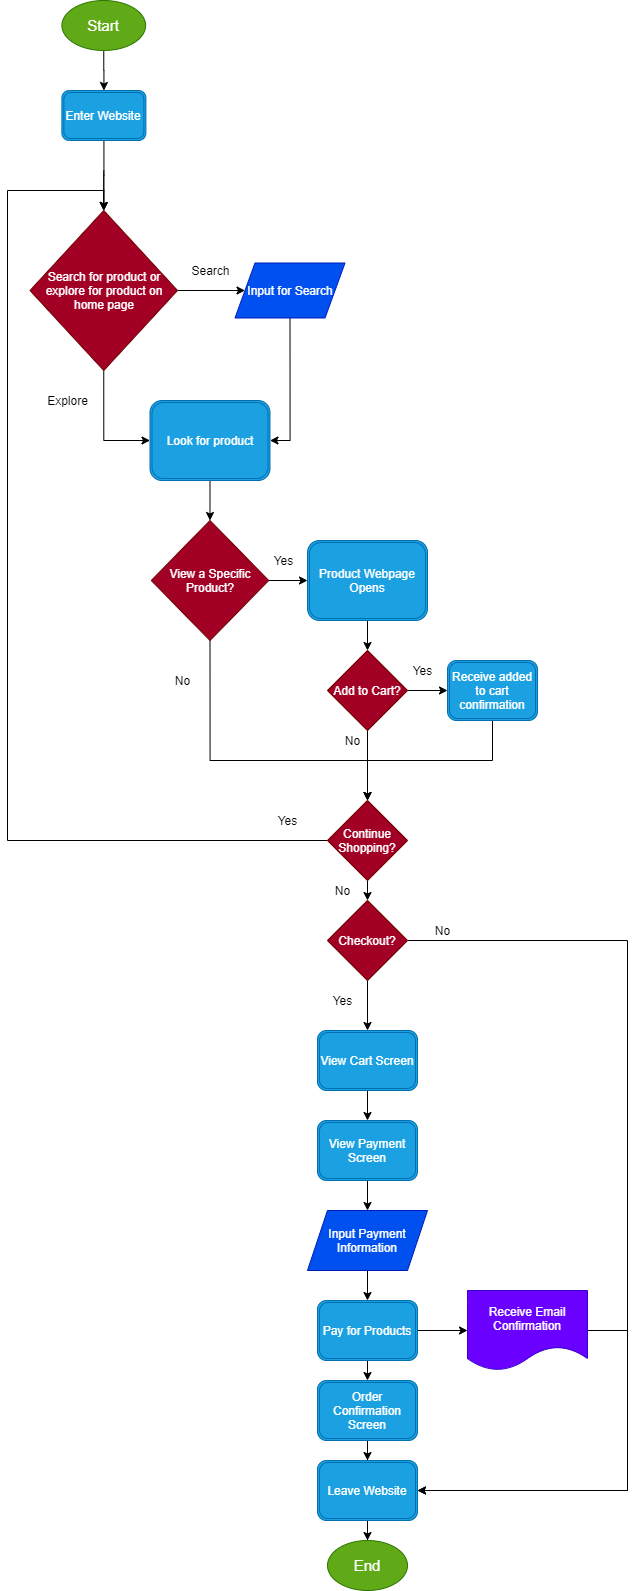

The diagram above was exported from draw.io. Its source (the exported page's mxGraphModel, read from the mxfile embedded in the PNG):
<mxGraphModel dx="1814" dy="741" grid="1" gridSize="10" guides="1" tooltips="1" connect="1" arrows="1" fold="1" page="1" pageScale="1" pageWidth="1100" pageHeight="850" math="0" shadow="0">
  <root>
    <mxCell id="0" />
    <mxCell id="1" parent="0" />
    <mxCell id="4" style="edgeStyle=orthogonalEdgeStyle;rounded=0;orthogonalLoop=1;jettySize=auto;html=1;" edge="1" parent="1" target="3">
      <mxGeometry relative="1" as="geometry">
        <mxPoint x="-193.75" y="180" as="sourcePoint" />
      </mxGeometry>
    </mxCell>
    <mxCell id="43" style="edgeStyle=orthogonalEdgeStyle;rounded=0;orthogonalLoop=1;jettySize=auto;html=1;" edge="1" parent="1" source="2" target="41">
      <mxGeometry relative="1" as="geometry" />
    </mxCell>
    <mxCell id="2" value="&lt;font style=&quot;font-size: 15px&quot;&gt;Start&lt;/font&gt;" style="ellipse;whiteSpace=wrap;html=1;fillColor=#60a917;strokeColor=#2D7600;fontColor=#ffffff;" vertex="1" parent="1">
      <mxGeometry x="-235.62" y="10" width="83.75" height="50" as="geometry" />
    </mxCell>
    <mxCell id="13" style="edgeStyle=orthogonalEdgeStyle;rounded=0;orthogonalLoop=1;jettySize=auto;html=1;exitX=0.5;exitY=1;exitDx=0;exitDy=0;entryX=0;entryY=0.5;entryDx=0;entryDy=0;" edge="1" parent="1" source="3" target="12">
      <mxGeometry relative="1" as="geometry" />
    </mxCell>
    <mxCell id="22" style="edgeStyle=orthogonalEdgeStyle;rounded=0;orthogonalLoop=1;jettySize=auto;html=1;entryX=0;entryY=0.5;entryDx=0;entryDy=0;" edge="1" parent="1" source="3" target="19">
      <mxGeometry relative="1" as="geometry" />
    </mxCell>
    <mxCell id="3" value="Search for product or explore for product on home page" style="rhombus;whiteSpace=wrap;html=1;fillColor=#a20025;strokeColor=#6F0000;fontColor=#ffffff;" vertex="1" parent="1">
      <mxGeometry x="-267.5" y="220" width="147.5" height="160" as="geometry" />
    </mxCell>
    <mxCell id="5" value="Search" style="text;html=1;align=center;verticalAlign=middle;resizable=0;points=[];autosize=1;" vertex="1" parent="1">
      <mxGeometry x="-112.5" y="270" width="50" height="20" as="geometry" />
    </mxCell>
    <mxCell id="17" style="edgeStyle=orthogonalEdgeStyle;rounded=0;orthogonalLoop=1;jettySize=auto;html=1;exitX=0.5;exitY=1;exitDx=0;exitDy=0;entryX=0.5;entryY=0;entryDx=0;entryDy=0;" edge="1" parent="1" source="12" target="16">
      <mxGeometry relative="1" as="geometry" />
    </mxCell>
    <mxCell id="12" value="Look for product" style="shape=ext;double=1;rounded=1;whiteSpace=wrap;html=1;fillColor=#1ba1e2;strokeColor=#006EAF;fontColor=#ffffff;" vertex="1" parent="1">
      <mxGeometry x="-147.5" y="410" width="120" height="80" as="geometry" />
    </mxCell>
    <mxCell id="14" value="Explore" style="text;html=1;align=center;verticalAlign=middle;resizable=0;points=[];autosize=1;" vertex="1" parent="1">
      <mxGeometry x="-260" y="400" width="60" height="20" as="geometry" />
    </mxCell>
    <mxCell id="23" style="edgeStyle=orthogonalEdgeStyle;rounded=0;orthogonalLoop=1;jettySize=auto;html=1;exitX=1;exitY=0.5;exitDx=0;exitDy=0;entryX=0;entryY=0.5;entryDx=0;entryDy=0;" edge="1" parent="1" source="16" target="18">
      <mxGeometry relative="1" as="geometry" />
    </mxCell>
    <mxCell id="33" style="edgeStyle=orthogonalEdgeStyle;rounded=0;orthogonalLoop=1;jettySize=auto;html=1;exitX=0.5;exitY=1;exitDx=0;exitDy=0;" edge="1" parent="1" source="16">
      <mxGeometry relative="1" as="geometry">
        <mxPoint x="70" y="810" as="targetPoint" />
        <Array as="points">
          <mxPoint x="-87" y="770" />
          <mxPoint x="70" y="770" />
        </Array>
      </mxGeometry>
    </mxCell>
    <mxCell id="16" value="View a Specific Product?" style="rhombus;whiteSpace=wrap;html=1;fillColor=#a20025;strokeColor=#6F0000;fontColor=#ffffff;" vertex="1" parent="1">
      <mxGeometry x="-146.25" y="530" width="117.5" height="120" as="geometry" />
    </mxCell>
    <mxCell id="25" style="edgeStyle=orthogonalEdgeStyle;rounded=0;orthogonalLoop=1;jettySize=auto;html=1;" edge="1" parent="1" source="18" target="24">
      <mxGeometry relative="1" as="geometry" />
    </mxCell>
    <mxCell id="18" value="Product Webpage Opens" style="shape=ext;double=1;rounded=1;whiteSpace=wrap;html=1;fillColor=#1ba1e2;strokeColor=#006EAF;fontColor=#ffffff;" vertex="1" parent="1">
      <mxGeometry x="10" y="550" width="120" height="80" as="geometry" />
    </mxCell>
    <mxCell id="21" style="edgeStyle=orthogonalEdgeStyle;rounded=0;orthogonalLoop=1;jettySize=auto;html=1;exitX=0.5;exitY=1;exitDx=0;exitDy=0;entryX=1;entryY=0.5;entryDx=0;entryDy=0;" edge="1" parent="1" source="19" target="12">
      <mxGeometry relative="1" as="geometry" />
    </mxCell>
    <mxCell id="19" value="Input for Search" style="shape=parallelogram;perimeter=parallelogramPerimeter;whiteSpace=wrap;html=1;fixedSize=1;fillColor=#0050ef;strokeColor=#001DBC;fontColor=#ffffff;" vertex="1" parent="1">
      <mxGeometry x="-62.5" y="272.5" width="110" height="55" as="geometry" />
    </mxCell>
    <mxCell id="27" style="edgeStyle=orthogonalEdgeStyle;rounded=0;orthogonalLoop=1;jettySize=auto;html=1;entryX=0;entryY=0.5;entryDx=0;entryDy=0;" edge="1" parent="1" source="24" target="26">
      <mxGeometry relative="1" as="geometry" />
    </mxCell>
    <mxCell id="31" style="edgeStyle=orthogonalEdgeStyle;rounded=0;orthogonalLoop=1;jettySize=auto;html=1;exitX=0.5;exitY=1;exitDx=0;exitDy=0;entryX=0.5;entryY=0;entryDx=0;entryDy=0;" edge="1" parent="1" source="24" target="30">
      <mxGeometry relative="1" as="geometry" />
    </mxCell>
    <mxCell id="24" value="Add to Cart?" style="rhombus;whiteSpace=wrap;html=1;fillColor=#a20025;strokeColor=#6F0000;fontColor=#ffffff;" vertex="1" parent="1">
      <mxGeometry x="30" y="660" width="80" height="80" as="geometry" />
    </mxCell>
    <mxCell id="32" style="edgeStyle=orthogonalEdgeStyle;rounded=0;orthogonalLoop=1;jettySize=auto;html=1;exitX=0.5;exitY=1;exitDx=0;exitDy=0;" edge="1" parent="1" source="26">
      <mxGeometry relative="1" as="geometry">
        <mxPoint x="70" y="810" as="targetPoint" />
      </mxGeometry>
    </mxCell>
    <mxCell id="26" value="Receive added to cart confirmation" style="shape=ext;double=1;rounded=1;whiteSpace=wrap;html=1;fillColor=#1ba1e2;strokeColor=#006EAF;fontColor=#ffffff;" vertex="1" parent="1">
      <mxGeometry x="150" y="670" width="90" height="60" as="geometry" />
    </mxCell>
    <mxCell id="28" value="Yes" style="text;html=1;align=center;verticalAlign=middle;resizable=0;points=[];autosize=1;" vertex="1" parent="1">
      <mxGeometry x="110" y="670" width="30" height="20" as="geometry" />
    </mxCell>
    <mxCell id="29" value="Yes" style="text;html=1;align=center;verticalAlign=middle;resizable=0;points=[];autosize=1;" vertex="1" parent="1">
      <mxGeometry x="-28.75" y="560" width="30" height="20" as="geometry" />
    </mxCell>
    <mxCell id="36" style="edgeStyle=orthogonalEdgeStyle;rounded=0;orthogonalLoop=1;jettySize=auto;html=1;exitX=0;exitY=0.5;exitDx=0;exitDy=0;entryX=0.5;entryY=0;entryDx=0;entryDy=0;" edge="1" parent="1" source="30" target="3">
      <mxGeometry relative="1" as="geometry">
        <Array as="points">
          <mxPoint x="-290" y="850" />
          <mxPoint x="-290" y="200" />
          <mxPoint x="-194" y="200" />
        </Array>
      </mxGeometry>
    </mxCell>
    <mxCell id="39" style="edgeStyle=orthogonalEdgeStyle;rounded=0;orthogonalLoop=1;jettySize=auto;html=1;exitX=0.5;exitY=1;exitDx=0;exitDy=0;entryX=0.5;entryY=0;entryDx=0;entryDy=0;" edge="1" parent="1" source="30" target="38">
      <mxGeometry relative="1" as="geometry" />
    </mxCell>
    <mxCell id="30" value="Continue Shopping?" style="rhombus;whiteSpace=wrap;html=1;fillColor=#a20025;strokeColor=#6F0000;fontColor=#ffffff;" vertex="1" parent="1">
      <mxGeometry x="30" y="810" width="80" height="80" as="geometry" />
    </mxCell>
    <mxCell id="34" value="No" style="text;html=1;align=center;verticalAlign=middle;resizable=0;points=[];autosize=1;" vertex="1" parent="1">
      <mxGeometry x="-130" y="680" width="30" height="20" as="geometry" />
    </mxCell>
    <mxCell id="35" value="No" style="text;html=1;align=center;verticalAlign=middle;resizable=0;points=[];autosize=1;" vertex="1" parent="1">
      <mxGeometry x="40" y="740" width="30" height="20" as="geometry" />
    </mxCell>
    <mxCell id="37" value="Yes" style="text;html=1;align=center;verticalAlign=middle;resizable=0;points=[];autosize=1;" vertex="1" parent="1">
      <mxGeometry x="-25" y="820" width="30" height="20" as="geometry" />
    </mxCell>
    <mxCell id="45" style="edgeStyle=orthogonalEdgeStyle;rounded=0;orthogonalLoop=1;jettySize=auto;html=1;entryX=0.5;entryY=0;entryDx=0;entryDy=0;" edge="1" parent="1" source="38" target="44">
      <mxGeometry relative="1" as="geometry" />
    </mxCell>
    <mxCell id="66" style="edgeStyle=orthogonalEdgeStyle;rounded=0;orthogonalLoop=1;jettySize=auto;html=1;entryX=1;entryY=0.5;entryDx=0;entryDy=0;" edge="1" parent="1" source="38" target="60">
      <mxGeometry relative="1" as="geometry">
        <Array as="points">
          <mxPoint x="330" y="950" />
          <mxPoint x="330" y="1500" />
        </Array>
      </mxGeometry>
    </mxCell>
    <mxCell id="38" value="Checkout?" style="rhombus;whiteSpace=wrap;html=1;fillColor=#a20025;strokeColor=#6F0000;fontColor=#ffffff;" vertex="1" parent="1">
      <mxGeometry x="30" y="910" width="80" height="80" as="geometry" />
    </mxCell>
    <mxCell id="40" value="No" style="text;html=1;align=center;verticalAlign=middle;resizable=0;points=[];autosize=1;" vertex="1" parent="1">
      <mxGeometry x="30" y="890" width="30" height="20" as="geometry" />
    </mxCell>
    <mxCell id="42" style="edgeStyle=orthogonalEdgeStyle;rounded=0;orthogonalLoop=1;jettySize=auto;html=1;entryX=0.5;entryY=0;entryDx=0;entryDy=0;" edge="1" parent="1" source="41" target="3">
      <mxGeometry relative="1" as="geometry" />
    </mxCell>
    <mxCell id="41" value="Enter Website" style="shape=ext;double=1;rounded=1;whiteSpace=wrap;html=1;fillColor=#1ba1e2;strokeColor=#006EAF;fontColor=#ffffff;" vertex="1" parent="1">
      <mxGeometry x="-235.62" y="100" width="84" height="50" as="geometry" />
    </mxCell>
    <mxCell id="48" style="edgeStyle=orthogonalEdgeStyle;rounded=0;orthogonalLoop=1;jettySize=auto;html=1;entryX=0.5;entryY=0;entryDx=0;entryDy=0;" edge="1" parent="1" source="44" target="47">
      <mxGeometry relative="1" as="geometry" />
    </mxCell>
    <mxCell id="44" value="View Cart Screen" style="shape=ext;double=1;rounded=1;whiteSpace=wrap;html=1;fillColor=#1ba1e2;strokeColor=#006EAF;fontColor=#ffffff;" vertex="1" parent="1">
      <mxGeometry x="20" y="1040" width="100" height="60" as="geometry" />
    </mxCell>
    <mxCell id="46" value="Yes" style="text;html=1;align=center;verticalAlign=middle;resizable=0;points=[];autosize=1;" vertex="1" parent="1">
      <mxGeometry x="30" y="1000" width="30" height="20" as="geometry" />
    </mxCell>
    <mxCell id="51" style="edgeStyle=orthogonalEdgeStyle;rounded=0;orthogonalLoop=1;jettySize=auto;html=1;" edge="1" parent="1" source="47" target="49">
      <mxGeometry relative="1" as="geometry" />
    </mxCell>
    <mxCell id="47" value="View Payment Screen" style="shape=ext;double=1;rounded=1;whiteSpace=wrap;html=1;fillColor=#1ba1e2;strokeColor=#006EAF;fontColor=#ffffff;" vertex="1" parent="1">
      <mxGeometry x="20" y="1130" width="100" height="60" as="geometry" />
    </mxCell>
    <mxCell id="69" style="edgeStyle=orthogonalEdgeStyle;rounded=0;orthogonalLoop=1;jettySize=auto;html=1;exitX=0.5;exitY=1;exitDx=0;exitDy=0;entryX=0.5;entryY=0;entryDx=0;entryDy=0;" edge="1" parent="1" source="49" target="68">
      <mxGeometry relative="1" as="geometry" />
    </mxCell>
    <mxCell id="49" value="Input Payment Information" style="shape=parallelogram;perimeter=parallelogramPerimeter;whiteSpace=wrap;html=1;fixedSize=1;fillColor=#0050ef;strokeColor=#001DBC;fontColor=#ffffff;" vertex="1" parent="1">
      <mxGeometry x="10" y="1220" width="120" height="60" as="geometry" />
    </mxCell>
    <mxCell id="61" style="edgeStyle=orthogonalEdgeStyle;rounded=0;orthogonalLoop=1;jettySize=auto;html=1;entryX=0.5;entryY=0;entryDx=0;entryDy=0;" edge="1" parent="1" source="52" target="60">
      <mxGeometry relative="1" as="geometry" />
    </mxCell>
    <mxCell id="52" value="Order Confirmation Screen" style="shape=ext;double=1;rounded=1;whiteSpace=wrap;html=1;fillColor=#1ba1e2;strokeColor=#006EAF;fontColor=#ffffff;" vertex="1" parent="1">
      <mxGeometry x="20" y="1390" width="100" height="60" as="geometry" />
    </mxCell>
    <mxCell id="65" style="edgeStyle=orthogonalEdgeStyle;rounded=0;orthogonalLoop=1;jettySize=auto;html=1;" edge="1" parent="1" source="60" target="64">
      <mxGeometry relative="1" as="geometry" />
    </mxCell>
    <mxCell id="60" value="Leave Website" style="shape=ext;double=1;rounded=1;whiteSpace=wrap;html=1;fillColor=#1ba1e2;strokeColor=#006EAF;fontColor=#ffffff;" vertex="1" parent="1">
      <mxGeometry x="20" y="1470" width="100" height="60" as="geometry" />
    </mxCell>
    <mxCell id="64" value="&lt;font style=&quot;font-size: 15px&quot;&gt;End&lt;/font&gt;" style="ellipse;whiteSpace=wrap;html=1;fillColor=#60a917;strokeColor=#2D7600;fontColor=#ffffff;" vertex="1" parent="1">
      <mxGeometry x="30" y="1550" width="80" height="50" as="geometry" />
    </mxCell>
    <mxCell id="67" value="No" style="text;html=1;align=center;verticalAlign=middle;resizable=0;points=[];autosize=1;" vertex="1" parent="1">
      <mxGeometry x="130" y="930" width="30" height="20" as="geometry" />
    </mxCell>
    <mxCell id="70" style="edgeStyle=orthogonalEdgeStyle;rounded=0;orthogonalLoop=1;jettySize=auto;html=1;exitX=0.5;exitY=1;exitDx=0;exitDy=0;entryX=0.5;entryY=0;entryDx=0;entryDy=0;" edge="1" parent="1" source="68" target="52">
      <mxGeometry relative="1" as="geometry" />
    </mxCell>
    <mxCell id="73" style="edgeStyle=orthogonalEdgeStyle;rounded=0;orthogonalLoop=1;jettySize=auto;html=1;" edge="1" parent="1" source="68" target="72">
      <mxGeometry relative="1" as="geometry" />
    </mxCell>
    <mxCell id="68" value="Pay for Products" style="shape=ext;double=1;rounded=1;whiteSpace=wrap;html=1;fillColor=#1ba1e2;strokeColor=#006EAF;fontColor=#ffffff;" vertex="1" parent="1">
      <mxGeometry x="20" y="1310" width="100" height="60" as="geometry" />
    </mxCell>
    <mxCell id="75" style="edgeStyle=orthogonalEdgeStyle;rounded=0;orthogonalLoop=1;jettySize=auto;html=1;entryX=1;entryY=0.5;entryDx=0;entryDy=0;" edge="1" parent="1" source="72" target="60">
      <mxGeometry relative="1" as="geometry">
        <Array as="points">
          <mxPoint x="330" y="1340" />
          <mxPoint x="330" y="1500" />
        </Array>
      </mxGeometry>
    </mxCell>
    <mxCell id="72" value="Receive Email Confirmation" style="shape=document;whiteSpace=wrap;html=1;boundedLbl=1;fillColor=#6a00ff;strokeColor=#3700CC;fontColor=#ffffff;" vertex="1" parent="1">
      <mxGeometry x="170" y="1300" width="120" height="80" as="geometry" />
    </mxCell>
  </root>
</mxGraphModel>